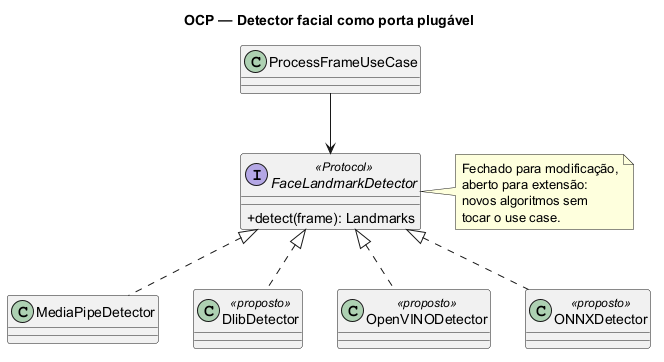

The diagram above was rendered by PlantUML. Its source (embedded in the PNG):
@startuml
title OCP — Detector facial como porta plugável

skinparam classAttributeIconSize 0
skinparam shadowing false
skinparam defaultFontName "Helvetica"

interface FaceLandmarkDetector <<Protocol>> {
  +detect(frame): Landmarks
}

class MediaPipeDetector
class DlibDetector <<proposto>>
class OpenVINODetector <<proposto>>
class ONNXDetector <<proposto>>

class ProcessFrameUseCase

FaceLandmarkDetector <|.. MediaPipeDetector
FaceLandmarkDetector <|.. DlibDetector
FaceLandmarkDetector <|.. OpenVINODetector
FaceLandmarkDetector <|.. ONNXDetector

ProcessFrameUseCase --> FaceLandmarkDetector

note right of FaceLandmarkDetector
  Fechado para modificação,
  aberto para extensão:
  novos algoritmos sem
  tocar o use case.
end note

@enduml